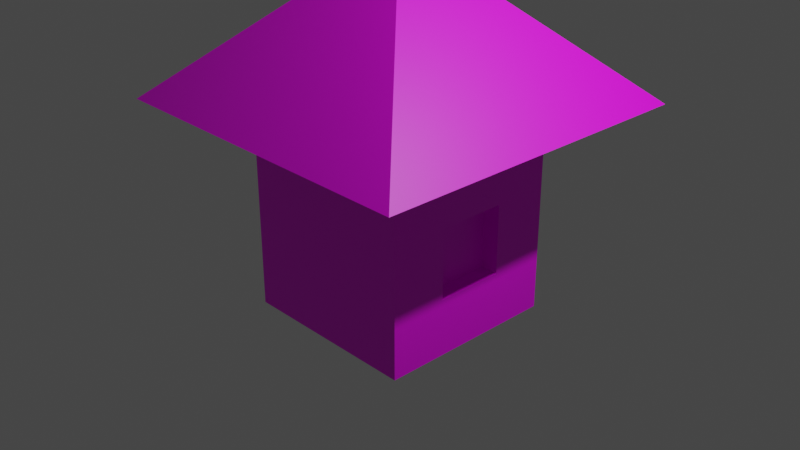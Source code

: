 # Source: house.blend  (saved by Blender 3.5.10; exported with 4.5.12 LTS)
import bpy
from mathutils import Matrix  # noqa: F401  (used for matrix-valued properties, if any)

bpy.ops.wm.read_factory_settings(use_empty=True)
scene = bpy.context.scene
scene.name = 'Scene'

# ---- collections
col_collection = bpy.data.collections.new('Collection'); scene.collection.children.link(col_collection)

# ---- images (referenced by path relative to the original .blend; pixels are not part of the script)
import os
ASSET_DIR = os.environ.get("B2B_ASSET_DIR", "")  # directory of the original .blend (textures are referenced by path, not embedded)
HERE = os.path.dirname(os.path.abspath(__file__))  # packed textures are extracted next to this script under _unpacked/

def load_image(name, relpath, width, height, colorspace="sRGB"):
    """Load a texture the original file referenced (path relative to the .blend, or extracted next to this script)."""
    p = next((c for c in (os.path.join(HERE, relpath), os.path.join(ASSET_DIR, relpath)) if relpath and os.path.exists(c)), "")
    if p:
        img = bpy.data.images.load(p, check_existing=True)
        img.name = name
    else:  # same state as the original file: an image datablock whose file is absent (Cycles renders it pink)
        img = bpy.data.images.new(name, width, height)
        img.source = "FILE"
        img.filepath = "//" + (relpath or name)
    img.colorspace_settings.name = colorspace
    return img
img_house = load_image('house', 'house.png', 1024, 1024, 'sRGB')

# ---- materials (node trees are filled in below, after node groups)
mat_material = bpy.data.materials.new('Material')
mat_material.alpha_threshold = 0.0
mat_material.use_transparent_shadow = False
mat_material.roughness = 0.5
mat_material.line_color = (0.0, 0.0, 0.0, 1.0)

# ---- material node trees
mat_material.use_nodes = True; mat_material.node_tree.nodes.clear()
_N = mat_material.node_tree.nodes; _L = mat_material.node_tree.links
n0 = _N.new('ShaderNodeOutputMaterial'); n0.name = 'Material Output'; n0.location = (300, 300)
n1 = _N.new('ShaderNodeBsdfPrincipled'); n1.name = 'Principled BSDF'; n1.location = (10, 300)
n1.distribution = 'GGX'
n1.subsurface_method = 'RANDOM_WALK_SKIN'
n1.inputs[3].default_value = 1.45
n1.inputs[27].default_value = (0.0, 0.0, 0.0, 1.0)
n1.inputs[28].default_value = 1.0
n2 = _N.new('ShaderNodeTexImage'); n2.name = 'Image Texture'; n2.location = (-308, 241)
n2.image = img_house
_L.new(n1.outputs[0], n0.inputs[0])
_L.new(n2.outputs[0], n1.inputs[0])
n0.is_active_output = True

# ---- world
world_world = bpy.data.worlds.new('World'); scene.world = world_world
world_world.use_nodes = True; world_world.node_tree.nodes.clear()
_N = world_world.node_tree.nodes; _L = world_world.node_tree.links
n0 = _N.new('ShaderNodeOutputWorld'); n0.name = 'World Output'; n0.location = (300, 300)
n1 = _N.new('ShaderNodeBackground'); n1.name = 'Background'; n1.location = (10, 300)
n1.inputs[0].default_value = (0.05088, 0.05088, 0.05088, 1.0)
_L.new(n1.outputs[0], n0.inputs[0])
n0.is_active_output = True
world_world.color = (0.05088, 0.05088, 0.05088)
world_world.use_sun_shadow = False
world_world.sun_shadow_jitter_overblur = 0.0

# ---- cameras
cam_camera = bpy.data.cameras.new('Camera')
cam_camera.clip_end = 100.0
cam_camera.ortho_scale = 7.314

# ---- lights
light_light = bpy.data.lights.new('Light', 'POINT')
light_light.transmission_factor = 0.0
light_light.energy = 1000.0
light_light.shadow_soft_size = 0.1
light_light.shadow_maximum_resolution = 0.006
light_light.use_absolute_resolution = True

# ---- meshes
me_cube = bpy.data.meshes.new('Cube')
me_cube.from_pydata([(1.0, 0.3771, 0.3771), (1.0, 0.3771, -0.3771), (1.0, -0.3771, 0.3771), (1.0, -0.3771, -0.3771), (-0.4, 1.0, 0.7417), (-0.4, 1.0, -0.9211), (-1.0, -1.0, 1.0), (-1.0, -1.0, -1.0), (1.0, 1.0, 1.0), (1.0, -1.0, 1.0), (1.8, -1.8, 1.257), (-1.8, -1.8, 1.257), (1.8, 1.8, 1.257), (-1.8, 1.8, 1.257), (0.1327, -0.1327, 2.759), (-0.1327, -0.1327, 2.759), (0.1327, 0.1327, 2.759), (-0.1327, 0.1327, 2.759), (0.4, 1.0, 0.7417), (0.4, 1.0, -0.9211), (1.0, -1.0, 1.0), (1.0, -1.0, -1.0), (0.8108, 0.3771, 0.3771), (0.8108, 0.3771, -0.3771), (0.8108, -0.3771, 0.3771), (0.8108, -0.3771, -0.3771), (1.0, 1.0, -1.0), (-1.0, 1.0, -1.0), (1.0, 1.0, 1.0), (-1.0, 1.0, 1.0), (0.4, 0.82, -0.9211), (-0.4, 0.82, -0.9211), (0.4, 0.82, 0.7417), (-0.4, 0.82, 0.7417)], [], [(6, 13, 29), (20, 7, 21), (6, 27, 7), (26, 7, 27), (1, 25, 3), (18, 33, 4), (28, 9, 20), (13, 16, 12), (28, 10, 20), (29, 12, 28), (20, 11, 6), (17, 14, 16), (12, 14, 10), (11, 17, 13), (10, 15, 11), (1, 28, 0), (2, 21, 3), (0, 20, 2), (3, 26, 1), (22, 25, 23), (3, 24, 2), (2, 22, 0), (0, 23, 1), (19, 27, 5), (18, 26, 19), (4, 27, 29), (4, 28, 18), (33, 30, 31), (19, 32, 18), (4, 31, 5), (5, 30, 19), (6, 11, 13), (20, 6, 7), (6, 29, 27), (26, 21, 7), (1, 23, 25), (18, 32, 33), (28, 8, 9), (13, 17, 16), (28, 12, 10), (29, 13, 12), (20, 10, 11), (17, 15, 14), (12, 16, 14), (11, 15, 17), (10, 14, 15), (1, 26, 28), (2, 20, 21), (0, 28, 20), (3, 21, 26), (22, 24, 25), (3, 25, 24), (2, 24, 22), (0, 22, 23), (19, 26, 27), (18, 28, 26), (4, 5, 27), (4, 29, 28), (33, 32, 30), (19, 30, 32), (4, 33, 31), (5, 31, 30)])
_uv = me_cube.uv_layers.new(name='UVMap')
_uv.uv.foreach_set('vector', [0.09555, 0.09411, 0.4228, 0.0, 0.3304, 0.09411, 0.7652, 0.6585, 0.53, 0.4234, 0.7652, 0.4234, 0.7652, 0.8937, 0.53, 0.6585, 0.7652, 0.6585, 1.0, 0.6585, 0.7652, 0.4234, 1.0, 0.4234, 0.7986, 0.2352, 0.8209, 0.3011, 0.7986, 0.3011, 0.731, 0.4179, 0.7099, 0.3239, 0.731, 0.3239, 0.3533, 0.4234, 0.3533, 0.4234, 0.3533, 0.4234, 0.4228, 0.0, 0.6867, 0.2273, 0.4228, 0.4234, 0.3304, 0.3293, 0.0, 0.4234, 0.09555, 0.3293, 0.3304, 0.09411, 0.4228, 0.4234, 0.3304, 0.3293, 0.09555, 0.3293, 0.0, 0.0, 0.09555, 0.09411, 0.6867, 0.1961, 0.7099, 0.2273, 0.6867, 0.2273, 2.803e-08, 0.4234, 0.1767, 0.6507, 0.0, 0.8468, 0.1767, 0.4234, 0.3533, 0.6507, 0.1767, 0.8468, 0.3533, 0.4234, 0.53, 0.6507, 0.3533, 0.8468, 0.8718, 0.07324, 0.9451, 0.2352, 0.8718, 0.1619, 0.7832, 0.1619, 0.7099, 0.0, 0.7832, 0.07324, 0.8718, 0.1619, 0.7099, 0.2352, 0.7832, 0.1619, 0.7832, 0.07324, 0.9451, 2.103e-08, 0.8718, 0.07324, 0.7986, 0.3239, 0.7099, 0.2352, 0.7986, 0.2352, 0.7986, 0.3011, 0.8209, 0.3604, 0.7986, 0.3604, 0.7755, 0.4124, 0.7533, 0.3239, 0.7755, 0.3239, 0.7533, 0.4126, 0.731, 0.3239, 0.7533, 0.3239, 0.9163, 0.7291, 0.9226, 0.8937, 0.9163, 0.8232, 0.7855, 0.7291, 0.9226, 0.6585, 0.9163, 0.7291, 0.7855, 0.8232, 0.9226, 0.8937, 0.7652, 0.8937, 0.7375, 0.8096, 0.7172, 0.645, 0.7375, 0.7156, 0.7698, 0.8232, 0.9006, 0.7291, 0.9006, 0.8232, 0.9437, 0.6585, 0.9649, 0.8541, 0.9437, 0.8541, 0.9437, 0.8541, 0.9226, 0.6585, 0.9437, 0.6585, 0.9163, 0.8232, 0.9006, 0.7291, 0.9163, 0.7291, 0.09555, 0.09411, 0.0, 0.0, 0.4228, 0.0, 0.7652, 0.6585, 0.53, 0.6585, 0.53, 0.4234, 0.7652, 0.8937, 0.53, 0.8937, 0.53, 0.6585, 1.0, 0.6585, 0.7652, 0.6585, 0.7652, 0.4234, 0.7986, 0.2352, 0.8209, 0.2352, 0.8209, 0.3011, 0.731, 0.4179, 0.7099, 0.4179, 0.7099, 0.3239, 0.3533, 0.4234, 0.3533, 0.4234, 0.3533, 0.4234, 0.4228, 0.0, 0.6867, 0.1961, 0.6867, 0.2273, 0.3304, 0.3293, 0.4228, 0.4234, 0.0, 0.4234, 0.3304, 0.09411, 0.4228, 0.0, 0.4228, 0.4234, 0.09555, 0.3293, 0.0, 0.4234, 0.0, 0.0, 0.6867, 0.1961, 0.7099, 0.1961, 0.7099, 0.2273, 2.803e-08, 0.4234, 0.1767, 0.6195, 0.1767, 0.6507, 0.1767, 0.4234, 0.3533, 0.6195, 0.3533, 0.6507, 0.3533, 0.4234, 0.53, 0.6195, 0.53, 0.6507, 0.8718, 0.07324, 0.9451, 2.103e-08, 0.9451, 0.2352, 0.7832, 0.1619, 0.7099, 0.2352, 0.7099, 0.0, 0.8718, 0.1619, 0.9451, 0.2352, 0.7099, 0.2352, 0.7832, 0.07324, 0.7099, 0.0, 0.9451, 2.103e-08, 0.7986, 0.3239, 0.7099, 0.3239, 0.7099, 0.2352, 0.7986, 0.3011, 0.8209, 0.3011, 0.8209, 0.3604, 0.7755, 0.4124, 0.7533, 0.4124, 0.7533, 0.3239, 0.7533, 0.4126, 0.731, 0.4126, 0.731, 0.3239, 0.9163, 0.7291, 0.9226, 0.6585, 0.9226, 0.8937, 0.7855, 0.7291, 0.7652, 0.6585, 0.9226, 0.6585, 0.7855, 0.8232, 0.9163, 0.8232, 0.9226, 0.8937, 0.6821, 0.7715, 0.6618, 0.842, 0.6618, 0.6069, 0.7698, 0.8232, 0.7698, 0.7291, 0.9006, 0.7291, 0.9437, 0.6585, 0.9649, 0.6585, 0.9649, 0.8541, 0.9437, 0.8541, 0.9226, 0.8541, 0.9226, 0.6585, 0.9163, 0.8232, 0.9006, 0.8232, 0.9006, 0.7291])
me_cube.materials.append(mat_material)
me_cube.use_mirror_vertex_groups = False
me_cube.update()

# ---- objects
ob_cube = bpy.data.objects.new('Cube', me_cube)
ob_light = bpy.data.objects.new('Light', light_light)
ob_camera = bpy.data.objects.new('Camera', cam_camera)

# ---- transforms, parenting, visibility, modifiers, constraints
ob_cube.location = (0.0, 0.0, 0.0)
ob_cube.lock_rotations_4d = False
ob_cube.empty_display_type = 'ARROWS'
ob_cube.lineart.crease_threshold = 0.0
ob_light.location = (4.076, 1.005, 5.904)
ob_light.rotation_euler = (0.6503, 0.05522, 1.866)
ob_light.lock_rotations_4d = False
ob_light.empty_display_type = 'ARROWS'
ob_light.color = (0.0, 0.0, 0.0, 0.0)
ob_light.lineart.crease_threshold = 0.0
ob_camera.location = (7.359, -6.926, 4.958)
ob_camera.rotation_euler = (1.109, 0.0, 0.8149)
ob_camera.lock_rotations_4d = False
ob_camera.empty_display_type = 'ARROWS'
ob_camera.color = (0.0, 0.0, 0.0, 0.0)
ob_camera.display_type = 'WIRE'
ob_camera.lineart.crease_threshold = 0.0

# ---- collection membership
col_collection.objects.link(ob_cube)
col_collection.objects.link(ob_light)
col_collection.objects.link(ob_camera)

# ---- scene / render settings (as saved in the file)
scene.camera = ob_camera
scene.frame_start = 1; scene.frame_end = 250; scene.frame_set(1)
scene.render.engine = 'BLENDER_EEVEE_NEXT'
scene.cycles.sampling_pattern = 'TABULATED_SOBOL'
scene.view_settings.view_transform = 'Filmic'
bpy.context.view_layer.update()
